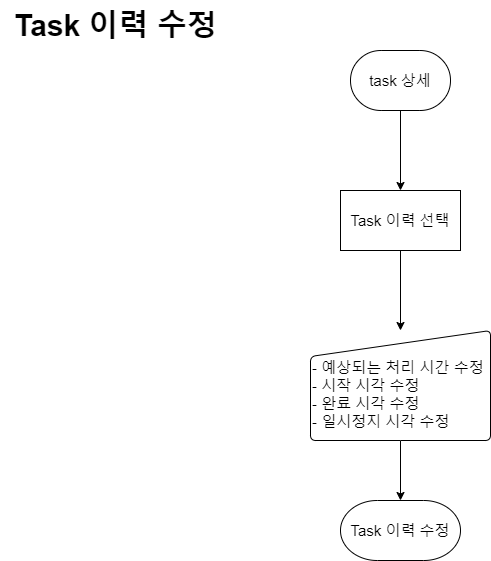

The diagram above was exported from draw.io. Its source (the exported page's mxGraphModel, read from the mxfile embedded in the PNG):
<mxGraphModel dx="979" dy="1138" grid="1" gridSize="10" guides="1" tooltips="1" connect="1" arrows="1" fold="1" page="1" pageScale="1" pageWidth="900" pageHeight="1600" math="0" shadow="0">
  <root>
    <mxCell id="WIyWlLk6GJQsqaUBKTNV-0" />
    <mxCell id="WIyWlLk6GJQsqaUBKTNV-1" parent="WIyWlLk6GJQsqaUBKTNV-0" />
    <mxCell id="CRwnW1zka4EmC0mP-UUN-0" value="&lt;span style=&quot;font-size: 30px;&quot;&gt;Task 이력 수정&lt;/span&gt;" style="text;html=1;align=center;verticalAlign=middle;resizable=0;points=[];autosize=1;strokeColor=none;fillColor=none;fontStyle=1;fontSize=30;" vertex="1" parent="WIyWlLk6GJQsqaUBKTNV-1">
      <mxGeometry x="50" y="50" width="230" height="50" as="geometry" />
    </mxCell>
    <mxCell id="CRwnW1zka4EmC0mP-UUN-11" value="" style="edgeStyle=orthogonalEdgeStyle;rounded=0;orthogonalLoop=1;jettySize=auto;html=1;" edge="1" parent="WIyWlLk6GJQsqaUBKTNV-1" source="CRwnW1zka4EmC0mP-UUN-3" target="CRwnW1zka4EmC0mP-UUN-10">
      <mxGeometry relative="1" as="geometry" />
    </mxCell>
    <mxCell id="CRwnW1zka4EmC0mP-UUN-3" value="task 상세" style="strokeWidth=1;html=1;shape=mxgraph.flowchart.terminator;whiteSpace=wrap;fontSize=15;" vertex="1" parent="WIyWlLk6GJQsqaUBKTNV-1">
      <mxGeometry x="400" y="100" width="100" height="60" as="geometry" />
    </mxCell>
    <mxCell id="CRwnW1zka4EmC0mP-UUN-6" value="" style="edgeStyle=orthogonalEdgeStyle;rounded=0;orthogonalLoop=1;jettySize=auto;html=1;fontSize=15;" edge="1" parent="WIyWlLk6GJQsqaUBKTNV-1" source="CRwnW1zka4EmC0mP-UUN-7" target="CRwnW1zka4EmC0mP-UUN-9">
      <mxGeometry relative="1" as="geometry" />
    </mxCell>
    <mxCell id="CRwnW1zka4EmC0mP-UUN-7" value="&lt;br style=&quot;font-size: 15px;&quot;&gt;- 예상되는 처리 시간 수정&lt;br style=&quot;font-size: 15px;&quot;&gt;&lt;div style=&quot;font-size: 15px;&quot;&gt;&lt;span style=&quot;background-color: initial; font-size: 15px;&quot;&gt;- 시작 시각 수정&lt;/span&gt;&lt;/div&gt;- 완료 시각 수정&lt;br style=&quot;font-size: 15px;&quot;&gt;- 일시정지 시각 수정" style="html=1;strokeWidth=1;shape=manualInput;whiteSpace=wrap;rounded=1;size=26;arcSize=11;fontSize=15;align=left;" vertex="1" parent="WIyWlLk6GJQsqaUBKTNV-1">
      <mxGeometry x="360" y="380" width="180" height="110" as="geometry" />
    </mxCell>
    <mxCell id="CRwnW1zka4EmC0mP-UUN-9" value="Task 이력 수정" style="strokeWidth=1;html=1;shape=mxgraph.flowchart.terminator;whiteSpace=wrap;fontSize=15;" vertex="1" parent="WIyWlLk6GJQsqaUBKTNV-1">
      <mxGeometry x="390" y="550" width="120" height="60" as="geometry" />
    </mxCell>
    <mxCell id="CRwnW1zka4EmC0mP-UUN-14" value="" style="edgeStyle=orthogonalEdgeStyle;rounded=0;orthogonalLoop=1;jettySize=auto;html=1;" edge="1" parent="WIyWlLk6GJQsqaUBKTNV-1" source="CRwnW1zka4EmC0mP-UUN-10" target="CRwnW1zka4EmC0mP-UUN-7">
      <mxGeometry relative="1" as="geometry" />
    </mxCell>
    <mxCell id="CRwnW1zka4EmC0mP-UUN-10" value="&lt;span style=&quot;color: rgb(0, 0, 0); font-family: Helvetica; font-size: 15px; font-style: normal; font-variant-ligatures: normal; font-variant-caps: normal; font-weight: 400; letter-spacing: normal; orphans: 2; text-align: center; text-indent: 0px; text-transform: none; widows: 2; word-spacing: 0px; -webkit-text-stroke-width: 0px; background-color: rgb(255, 255, 255); text-decoration-thickness: initial; text-decoration-style: initial; text-decoration-color: initial; float: none; display: inline !important;&quot;&gt;Task 이력 선택&lt;/span&gt;" style="whiteSpace=wrap;html=1;fontSize=15;strokeWidth=1;" vertex="1" parent="WIyWlLk6GJQsqaUBKTNV-1">
      <mxGeometry x="390" y="240" width="120" height="60" as="geometry" />
    </mxCell>
  </root>
</mxGraphModel>